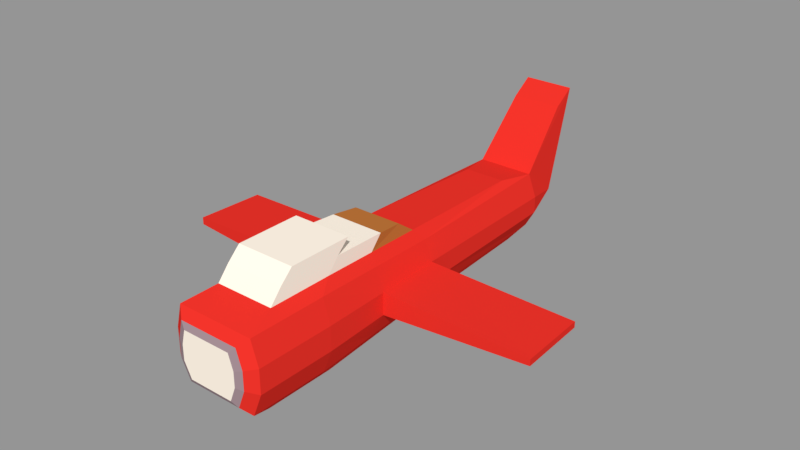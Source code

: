 # Source: PlaneModel01.blend  (saved by Blender 2.79.0; exported with 4.5.12 LTS)
import bpy
from mathutils import Matrix  # noqa: F401  (used for matrix-valued properties, if any)

bpy.ops.wm.read_factory_settings(use_empty=True)
scene = bpy.context.scene
scene.name = 'Scene'

# ---- collections
col_collection_1 = bpy.data.collections.new('Collection 1'); scene.collection.children.link(col_collection_1)

# ---- materials (node trees are filled in below, after node groups)
mat_grey = bpy.data.materials.new('Grey')
mat_grey.alpha_threshold = 0.0
mat_grey.use_transparent_shadow = False
mat_grey.diffuse_color = (0.3424, 0.2466, 0.2714, 1.0)
mat_grey.roughness = 0.5
mat_grey.line_color = (0.0, 0.0, 0.0, 1.0)
mat_blanc = bpy.data.materials.new('Blanc')
mat_blanc.alpha_threshold = 0.0
mat_blanc.use_transparent_shadow = False
mat_blanc.diffuse_color = (1.0, 0.9014, 0.7747, 1.0)
mat_blanc.roughness = 0.5
mat_blanc.line_color = (0.0, 0.0, 0.0, 1.0)
mat_red = bpy.data.materials.new('Red')
mat_red.alpha_threshold = 0.0
mat_red.use_transparent_shadow = False
mat_red.diffuse_color = (0.8, 0.03033, 0.02107, 1.0)
mat_red.roughness = 0.5
mat_red.line_color = (0.0, 0.0, 0.0, 1.0)
mat_marron = bpy.data.materials.new('Marron')
mat_marron.alpha_threshold = 0.0
mat_marron.use_transparent_shadow = False
mat_marron.diffuse_color = (0.4969, 0.1706, 0.03875, 1.0)
mat_marron.roughness = 0.5
mat_marron.line_color = (0.0, 0.0, 0.0, 1.0)

# ---- material node trees

# ---- meshes
me_cube_001 = bpy.data.meshes.new('Cube.001')
me_cube_001.from_pydata([(-0.7817, -0.775, 3.401), (-1.037, 0.2583, 3.401), (0.7805, -0.2085, 3.482), (-0.8424, -0.2085, 3.482), (-0.8208, 1.979, -0.1218), (-0.7552, 1.194, -0.9806), (-0.8208, 1.26, 0.558), (0.8208, 1.26, 2.357), (-0.8208, 1.26, 2.357), (-0.7552, 1.573, -1.307), (-0.8208, 1.639, 0.2312), (0.7552, 1.573, -1.307), (0.8208, 1.639, 0.2312), (0.8208, 1.639, 2.03), (-0.8208, 1.639, 2.03), (0.8208, 1.979, -0.1218), (0.8208, 1.979, 1.677), (-0.8208, 1.979, 1.677), (0.7552, 1.194, -0.9806), (-0.6873, 1.126, -2.575), (0.6873, 1.126, -2.575), (-0.6873, 1.505, -2.044), (0.6873, 1.505, -2.044), (0.6145, -0.6256, 3.482), (-0.6366, -0.6256, 3.482), (0.7805, 0.2085, 3.482), (0.646, 0.6256, 3.482), (-0.8424, 0.2085, 3.482), (-0.7366, 0.6256, 3.482), (-0.7023, -0.7023, -7.61), (0.7023, -0.7023, -7.61), (1.0, -1.0, 1.0), (-1.0, -1.0, 1.0), (-0.862, 0.8652, -7.61), (0.7275, 0.8653, -7.61), (1.05, 1.0, 1.0), (-1.16, 1.0, 1.0), (1.0, -1.0, 3.192), (-1.0, -1.0, 3.192), (1.05, 1.0, 3.192), (-1.16, 1.0, 3.192), (-0.8374, -0.8374, -2.817), (0.8374, -0.8374, -2.817), (-0.9971, 0.8374, -2.817), (0.8877, 0.8374, -2.817), (-0.9201, -0.9201, -0.8746), (0.9201, -0.9201, -0.8746), (-1.08, 0.9201, -0.8746), (0.9705, 0.9201, -0.8746), (-1.031, -0.2341, -7.61), (-1.031, 0.2341, -7.61), (0.9677, -0.2341, -7.61), (0.9677, 0.2341, -7.61), (1.265, -0.3333, 1.0), (1.265, 0.3333, 1.0), (-1.329, -0.3333, 1.0), (-1.329, 0.3333, 1.0), (1.265, -0.3333, 3.192), (1.265, 0.3333, 3.192), (-1.329, -0.3333, 3.192), (-1.329, 0.3333, 3.192), (-1.166, -0.2791, -2.817), (-1.166, 0.2791, -2.817), (1.103, 0.2791, -2.817), (1.103, -0.2791, -2.817), (-1.249, -0.3067, -0.8746), (-1.249, 0.3067, -0.8746), (1.186, 0.3067, -0.8746), (1.186, -0.3067, -0.8746), (5.136, 0.08258, -2.989), (5.136, -0.08258, -2.989), (5.219, 0.09074, -1.046), (5.219, -0.09074, -1.046), (-5.286, -0.09417, -2.992), (-5.286, 0.09417, -2.992), (-5.368, -0.1035, -1.05), (-5.368, 0.1035, -1.05), (-0.6159, -0.9086, -6.854), (0.6159, -0.9086, -6.854), (-0.807, -1.1, -0.947), (-0.877, -1.17, 0.697), (0.807, -1.1, -0.947), (0.877, -1.17, 0.697), (0.877, -1.17, 2.62), (-0.877, -1.17, 2.62), (-0.7344, -1.027, -2.651), (0.7344, -1.027, -2.651), (-0.5764, 1.015, -6.509), (0.5764, 1.015, -6.509), (0.8208, 1.26, 0.558), (-0.7023, 0.01342, -8.716), (0.7023, 0.01342, -8.716), (-0.7023, 2.844, -9.497), (0.7023, 2.844, -9.497), (-0.7023, 2.453, -8.911), (0.7023, 2.453, -8.911), (0.7684, -0.775, 3.401), (0.974, 0.2583, 3.401), (0.8074, 0.775, 3.401), (-0.9055, 0.775, 3.401), (0.974, -0.2583, 3.401), (-1.037, -0.2583, 3.401)], [], [(97, 98, 99, 1), (96, 100, 101, 0), (100, 97, 1, 101), (98, 99, 28, 26), (97, 98, 26, 25), (101, 0, 24, 3), (96, 100, 2, 23), (99, 1, 27, 28), (0, 96, 23, 24), (1, 101, 3, 27), (100, 97, 25, 2), (15, 12, 10, 4), (89, 18, 11, 12), (8, 14, 10, 6), (7, 89, 12, 13), (8, 7, 13, 14), (13, 12, 15, 16), (14, 17, 4, 10), (14, 13, 16, 17), (5, 6, 10, 9), (12, 11, 9, 10), (16, 15, 4, 17), (18, 20, 22, 11), (5, 9, 21, 19), (21, 22, 20, 19), (9, 11, 22, 21), (25, 26, 28, 27), (23, 2, 3, 24), (2, 25, 27, 3), (29, 30, 78, 77), (43, 47, 5, 19), (50, 33, 34, 52), (67, 48, 35, 54), (44, 34, 88, 20), (65, 45, 32, 55), (58, 39, 98, 97), (55, 32, 38, 59), (41, 29, 77, 85), (54, 35, 39, 58), (49, 29, 41, 61), (52, 34, 44, 63), (36, 40, 8, 6), (46, 31, 82, 81), (61, 41, 45, 65), (63, 44, 48, 67), (47, 36, 6, 5), (31, 37, 83, 82), (42, 64, 68, 46), (63, 67, 71, 69), (43, 62, 66, 47), (61, 65, 75, 73), (30, 51, 64, 42), (51, 52, 63, 64), (33, 50, 62, 43), (50, 49, 61, 62), (31, 53, 57, 37), (53, 54, 58, 57), (36, 56, 60, 40), (56, 55, 59, 60), (59, 38, 0, 101), (39, 40, 99, 98), (47, 66, 56, 36), (66, 65, 55, 56), (46, 68, 53, 31), (68, 67, 54, 53), (29, 49, 51, 30), (49, 50, 52, 51), (70, 69, 71, 72), (67, 68, 72, 71), (64, 63, 69, 70), (68, 64, 70, 72), (74, 73, 75, 76), (65, 66, 76, 75), (62, 61, 73, 74), (66, 62, 74, 76), (79, 81, 82, 80), (80, 82, 83, 84), (77, 78, 86, 85), (85, 86, 81, 79), (30, 42, 86, 78), (45, 41, 85, 79), (32, 45, 79, 80), (38, 32, 80, 84), (42, 46, 81, 86), (37, 38, 84, 83), (5, 6, 89, 18), (89, 6, 8, 7), (87, 19, 20, 88), (19, 5, 18, 20), (35, 48, 18, 89), (39, 35, 89, 7), (48, 44, 20, 18), (34, 33, 87, 88), (40, 39, 7, 8), (33, 43, 19, 87), (30, 29, 90, 91), (91, 90, 92, 93), (93, 92, 94, 95), (95, 94, 33, 34), (49, 90, 29), (50, 90, 49), (90, 50, 33), (90, 33, 94, 92), (93, 95, 34, 91), (52, 91, 34), (51, 30, 91), (91, 52, 51), (37, 57, 100, 96), (60, 59, 101, 1), (40, 60, 1, 99), (57, 58, 97, 100), (38, 37, 96, 0)])
me_cube_001.polygons.foreach_set('material_index', [0, 0, 0, 0, 0, 0, 0, 0, 0, 0, 0, 1, 2, 2, 2, 2, 2, 2, 2, 2, 2, 2, 4, 4, 4, 4, 2, 2, 2, 3, 3, 3, 3, 3, 3, 3, 3, 3, 3, 3, 3, 3, 3, 3, 3, 3, 3, 3, 3, 3, 3, 3, 3, 3, 3, 3, 3, 3, 3, 3, 3, 3, 3, 3, 3, 3, 3, 3, 3, 3, 3, 3, 3, 3, 3, 3, 3, 3, 3, 3, 3, 3, 3, 3, 3, 3, 3, 3, 3, 3, 3, 3, 3, 3, 3, 3, 3, 3, 3, 3, 3, 3, 3, 3, 3, 3, 3, 3, 3, 3, 3, 3])
me_cube_001.materials.append(mat_grey)
me_cube_001.materials.append(None)
me_cube_001.materials.append(mat_blanc)
me_cube_001.materials.append(mat_red)
me_cube_001.materials.append(mat_marron)
me_cube_001.use_remesh_preserve_volume = False
me_cube_001.use_remesh_preserve_attributes = False
me_cube_001.use_mirror_vertex_groups = False
me_cube_001.update()

# ---- objects
ob_cube_001 = bpy.data.objects.new('Cube.001', me_cube_001)

# ---- transforms, parenting, visibility, modifiers, constraints
ob_cube_001.location = (0.0, 0.0, 0.0)
ob_cube_001.rotation_euler = (1.571, -0.0, 0.0)
ob_cube_001.lock_rotations_4d = False
ob_cube_001.empty_display_type = 'ARROWS'
ob_cube_001.lineart.crease_threshold = 0.0

# ---- collection membership
col_collection_1.objects.link(ob_cube_001)

# ---- scene / render settings (as saved in the file)
scene.frame_start = 1; scene.frame_end = 250; scene.frame_set(1)
scene.render.engine = 'BLENDER_EEVEE_NEXT'
scene.render.resolution_percentage = 50
scene.render.dither_intensity = 0.0
scene.cycles.use_denoising = False
scene.cycles.samples = 128
scene.cycles.sampling_pattern = 'TABULATED_SOBOL'
scene.cycles.use_adaptive_sampling = False
scene.cycles.use_light_tree = False
scene.cycles.blur_glossy = 0.0
scene.cycles.sample_clamp_indirect = 0.0
scene.view_settings.view_transform = 'Standard'
bpy.context.view_layer.update()

# ---- added for rendering (the .blend has no active camera and no usable light): camera, sun + grey world if the file has none
cam_auto = bpy.data.cameras.new('AutoCamera')
cam_auto.lens = 50.0
cam_auto.sensor_width = 36.0
cam_auto.clip_end = 1000.0
ob_auto_camera = bpy.data.objects.new('AutoCamera', cam_auto)
scene.collection.objects.link(ob_auto_camera)
ob_auto_camera.location = (15.8607, -16.115, 13.5853)
ob_auto_camera.rotation_euler = (1.09748, -7.21219e-08, 0.694738)
scene.camera = ob_auto_camera
light_auto_sun = bpy.data.lights.new('AutoSun', 'SUN')
light_auto_sun.energy = 3.0
light_auto_sun.angle = 0.0523599
ob_auto_sun = bpy.data.objects.new('AutoSun', light_auto_sun)
scene.collection.objects.link(ob_auto_sun)
ob_auto_sun.rotation_euler = (0.872665, 0.174533, 0.523599)
if scene.world is None:
    world_auto = bpy.data.worlds.new('AutoWorld')
    world_auto.color = (0.3, 0.3, 0.3)
    scene.world = world_auto
bpy.context.view_layer.update()
